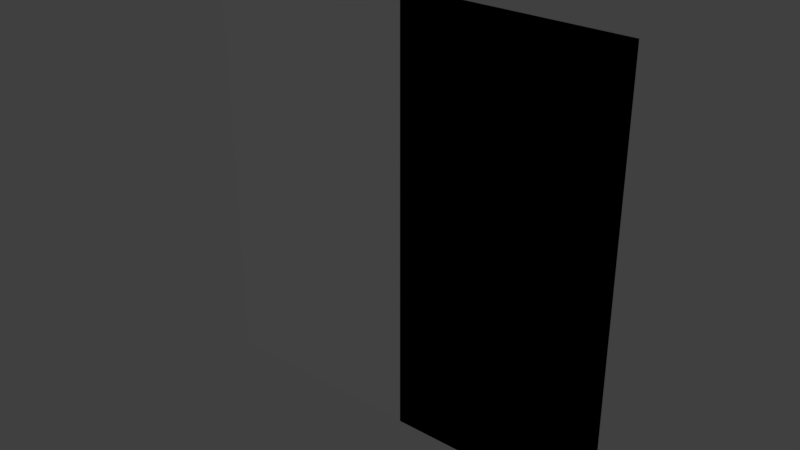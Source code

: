 # Source: human_proportion.blend  (saved by Blender 2.79.0; exported with 4.5.12 LTS)
import bpy
from mathutils import Matrix  # noqa: F401  (used for matrix-valued properties, if any)

bpy.ops.wm.read_factory_settings(use_empty=True)
scene = bpy.context.scene
scene.name = 'Scene'

# ---- collections
col_collection_1 = bpy.data.collections.new('Collection 1'); scene.collection.children.link(col_collection_1)

# ---- materials (node trees are filled in below, after node groups)
mat_human_proportion_material = bpy.data.materials.new('human_proportion_material')
mat_human_proportion_material.alpha_threshold = 0.0
mat_human_proportion_material.use_transparent_shadow = False
mat_human_proportion_material.diffuse_color = (1.0, 1.0, 1.0, 1.0)
mat_human_proportion_material.roughness = 0.5
mat_human_proportion_material.specular_intensity = 0.0

# ---- material node trees

# ---- world
world_world = bpy.data.worlds.new('World'); scene.world = world_world
world_world.color = (0.05088, 0.05088, 0.05088)
world_world.use_sun_shadow = False
world_world.sun_shadow_jitter_overblur = 0.0
world_world.cycles.sampling_method = 'MANUAL'

# ---- lights
light_sun = bpy.data.lights.new('Sun', 'SUN')
light_sun.transmission_factor = 0.0
light_sun.angle = 0.1993
light_sun.energy = 1.0
light_sun.shadow_buffer_clip_start = 0.5
light_sun.shadow_soft_size = 0.1
light_sun.shadow_cascade_max_distance = 1000.0
light_hemi = bpy.data.lights.new('Hemi', 'SUN')
light_hemi.transmission_factor = 0.0
light_hemi.angle = 0.1993
light_hemi.energy = 0.2
light_hemi.shadow_buffer_clip_start = 0.5
light_hemi.shadow_soft_size = 0.1
light_hemi.shadow_cascade_max_distance = 1000.0

# ---- meshes
me_plane = bpy.data.meshes.new('Plane')
me_plane.from_pydata([(-1.0, 0.0, 0.0), (1.0, 0.0, 0.0), (-1.0, 0.0, 2.0), (1.0, 0.0, 2.0), (1.0, 8.742e-08, 0.0), (-1.0, -8.742e-08, 0.0), (1.0, 8.742e-08, 2.0), (-1.0, -8.742e-08, 2.0)], [], [(0, 1, 3, 2), (4, 5, 7, 6)])
_uv = me_plane.uv_layers.new(name='UVMap')
_uv.uv.foreach_set('vector', [0.0001, 9.998e-05, 0.9999, 9.998e-05, 0.9999, 0.9999, 9.998e-05, 0.9999, 0.0001, 9.998e-05, 0.9999, 9.998e-05, 0.9999, 0.9999, 9.998e-05, 0.9999])
me_plane.materials.append(mat_human_proportion_material)
me_plane.use_remesh_preserve_volume = False
me_plane.use_remesh_preserve_attributes = False
me_plane.use_mirror_vertex_groups = False
me_plane.update()

# ---- objects
ob_plane = bpy.data.objects.new('Plane', me_plane)
ob_sun = bpy.data.objects.new('Sun', light_sun)
ob_hemi = bpy.data.objects.new('Hemi', light_hemi)

# ---- transforms, parenting, visibility, modifiers, constraints
ob_plane.location = (0.0, 0.0, 0.0)
ob_plane.lineart.crease_threshold = 0.0
ob_sun.location = (0.0, 0.0, 31.93)
ob_sun.rotation_euler = (-0.7854, 0.0, 0.7854)
ob_sun.hide_viewport = True
ob_sun.hide_select = True
ob_sun.lineart.crease_threshold = 0.0
ob_hemi.location = (0.0, 0.0, -11.72)
ob_hemi.rotation_euler = (3.142, 0.0, 0.0)
ob_hemi.hide_viewport = True
ob_hemi.hide_select = True
ob_hemi.lineart.crease_threshold = 0.0

# ---- collection membership
col_collection_1.objects.link(ob_plane)
col_collection_1.objects.link(ob_sun)
col_collection_1.objects.link(ob_hemi)

# ---- scene / render settings (as saved in the file)
scene.frame_start = 1; scene.frame_end = 250; scene.frame_set(42)
scene.render.engine = 'BLENDER_EEVEE_NEXT'
scene.render.resolution_percentage = 50
scene.render.dither_intensity = 0.0
scene.cycles.use_denoising = False
scene.cycles.samples = 128
scene.cycles.sampling_pattern = 'TABULATED_SOBOL'
scene.cycles.light_sampling_threshold = 0.0
scene.cycles.use_adaptive_sampling = False
scene.cycles.use_light_tree = False
scene.cycles.blur_glossy = 0.0
scene.cycles.sample_clamp_indirect = 0.0
scene.view_settings.view_transform = 'Standard'
bpy.context.view_layer.update()

# ---- added for rendering (the .blend has no active camera): camera
cam_auto = bpy.data.cameras.new('AutoCamera')
cam_auto.lens = 50.0
cam_auto.sensor_width = 36.0
cam_auto.clip_end = 1000.0
ob_auto_camera = bpy.data.objects.new('AutoCamera', cam_auto)
scene.collection.objects.link(ob_auto_camera)
ob_auto_camera.location = (2.61693, -3.14032, 3.09354)
ob_auto_camera.rotation_euler = (1.09748, -7.21219e-08, 0.694738)
scene.camera = ob_auto_camera
bpy.context.view_layer.update()
